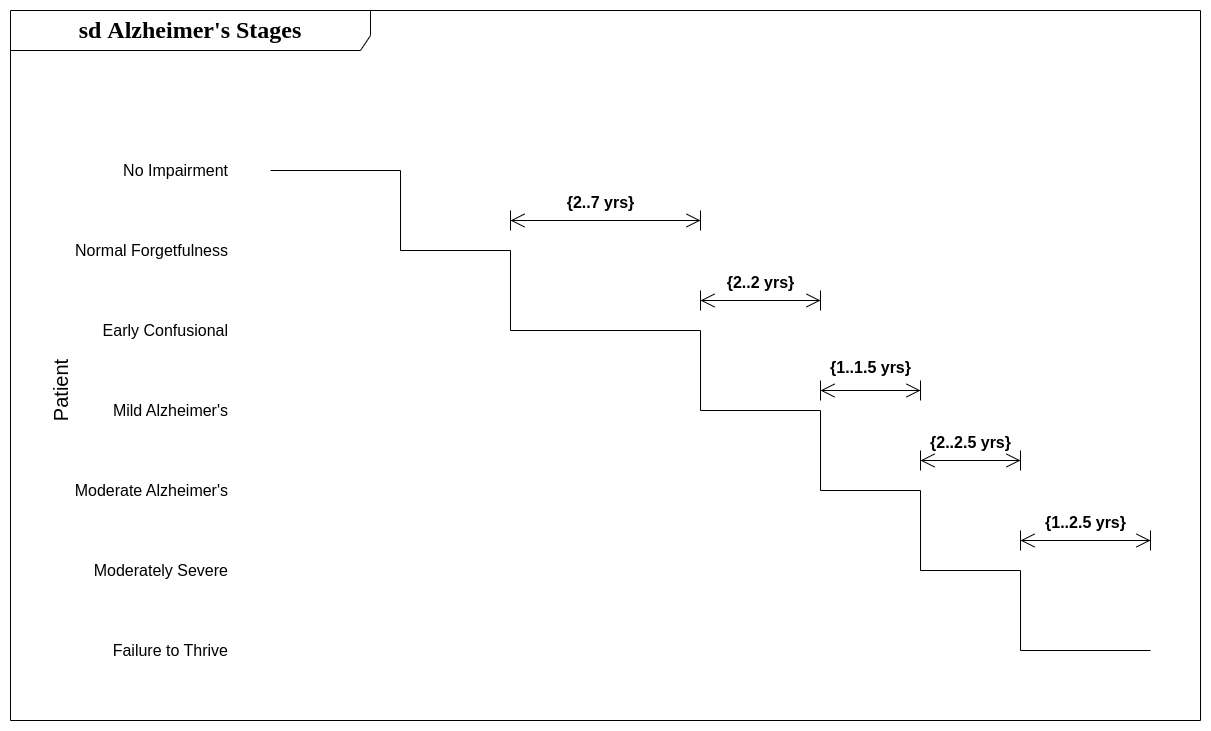

The diagram above was exported from draw.io. Its source (the exported page's mxGraphModel, read from the mxfile embedded in the PNG):
<mxGraphModel dx="1374" dy="1625" grid="1" gridSize="10" guides="1" tooltips="1" connect="1" arrows="1" fold="1" page="1" pageScale="1" pageWidth="1100" pageHeight="850" background="none" math="0" shadow="0">
  <root>
    <mxCell id="0" />
    <mxCell id="1" parent="0" />
    <mxCell id="2a3bc250acf0617d-8" value="&lt;font data-l-s=&quot;35974&quot; style=&quot;font-size: 24px;&quot;&gt;&lt;b&gt;sd&amp;nbsp;Alzheimer's Stages&lt;/b&gt;&lt;/font&gt;" style="shape=umlFrame;whiteSpace=wrap;html=1;rounded=1;shadow=0;comic=0;labelBackgroundColor=none;strokeWidth=1;fontFamily=Verdana;fontSize=12;align=center;width=360;height=40;" parent="1" vertex="1">
      <mxGeometry x="230" y="-780" width="1190" height="710" as="geometry" />
    </mxCell>
    <mxCell id="4cj6p68pP3dkOTnDYVr3-80" value="" style="shape=table;startSize=0;container=1;collapsible=0;childLayout=tableLayout;strokeColor=none;" vertex="1" parent="1">
      <mxGeometry x="250" y="-660" width="200" height="560" as="geometry" />
    </mxCell>
    <mxCell id="4cj6p68pP3dkOTnDYVr3-81" value="" style="shape=tableRow;horizontal=0;startSize=0;swimlaneHead=0;swimlaneBody=0;strokeColor=inherit;top=0;left=0;bottom=0;right=0;collapsible=0;dropTarget=0;fillColor=none;points=[[0,0.5],[1,0.5]];portConstraint=eastwest;" vertex="1" parent="4cj6p68pP3dkOTnDYVr3-80">
      <mxGeometry width="200" height="80" as="geometry" />
    </mxCell>
    <mxCell id="4cj6p68pP3dkOTnDYVr3-82" value="&lt;font style=&quot;font-size: 16px;&quot;&gt;No Impairment&lt;/font&gt;" style="shape=partialRectangle;html=1;whiteSpace=wrap;connectable=0;strokeColor=inherit;overflow=hidden;fillColor=none;top=0;left=0;bottom=0;right=0;pointerEvents=1;align=right;" vertex="1" parent="4cj6p68pP3dkOTnDYVr3-81">
      <mxGeometry width="200" height="80" as="geometry">
        <mxRectangle width="200" height="80" as="alternateBounds" />
      </mxGeometry>
    </mxCell>
    <mxCell id="4cj6p68pP3dkOTnDYVr3-83" value="" style="shape=tableRow;horizontal=0;startSize=0;swimlaneHead=0;swimlaneBody=0;strokeColor=inherit;top=0;left=0;bottom=0;right=0;collapsible=0;dropTarget=0;fillColor=none;points=[[0,0.5],[1,0.5]];portConstraint=eastwest;" vertex="1" parent="4cj6p68pP3dkOTnDYVr3-80">
      <mxGeometry y="80" width="200" height="80" as="geometry" />
    </mxCell>
    <mxCell id="4cj6p68pP3dkOTnDYVr3-84" value="&lt;font style=&quot;font-size: 16px;&quot;&gt;Normal Forgetfulness&lt;/font&gt;" style="shape=partialRectangle;html=1;whiteSpace=wrap;connectable=0;strokeColor=inherit;overflow=hidden;fillColor=none;top=0;left=0;bottom=0;right=0;pointerEvents=1;align=right;" vertex="1" parent="4cj6p68pP3dkOTnDYVr3-83">
      <mxGeometry width="200" height="80" as="geometry">
        <mxRectangle width="200" height="80" as="alternateBounds" />
      </mxGeometry>
    </mxCell>
    <mxCell id="4cj6p68pP3dkOTnDYVr3-85" value="" style="shape=tableRow;horizontal=0;startSize=0;swimlaneHead=0;swimlaneBody=0;strokeColor=inherit;top=0;left=0;bottom=0;right=0;collapsible=0;dropTarget=0;fillColor=none;points=[[0,0.5],[1,0.5]];portConstraint=eastwest;" vertex="1" parent="4cj6p68pP3dkOTnDYVr3-80">
      <mxGeometry y="160" width="200" height="80" as="geometry" />
    </mxCell>
    <mxCell id="4cj6p68pP3dkOTnDYVr3-86" value="&lt;font style=&quot;font-size: 16px;&quot;&gt;Early Confusional&lt;/font&gt;" style="shape=partialRectangle;html=1;whiteSpace=wrap;connectable=0;strokeColor=inherit;overflow=hidden;fillColor=none;top=0;left=0;bottom=0;right=0;pointerEvents=1;align=right;" vertex="1" parent="4cj6p68pP3dkOTnDYVr3-85">
      <mxGeometry width="200" height="80" as="geometry">
        <mxRectangle width="200" height="80" as="alternateBounds" />
      </mxGeometry>
    </mxCell>
    <mxCell id="4cj6p68pP3dkOTnDYVr3-87" value="" style="shape=tableRow;horizontal=0;startSize=0;swimlaneHead=0;swimlaneBody=0;strokeColor=inherit;top=0;left=0;bottom=0;right=0;collapsible=0;dropTarget=0;fillColor=none;points=[[0,0.5],[1,0.5]];portConstraint=eastwest;" vertex="1" parent="4cj6p68pP3dkOTnDYVr3-80">
      <mxGeometry y="240" width="200" height="80" as="geometry" />
    </mxCell>
    <mxCell id="4cj6p68pP3dkOTnDYVr3-88" value="&lt;font style=&quot;font-size: 16px;&quot;&gt;Mild Alzheimer's&lt;/font&gt;" style="shape=partialRectangle;html=1;whiteSpace=wrap;connectable=0;strokeColor=inherit;overflow=hidden;fillColor=none;top=0;left=0;bottom=0;right=0;pointerEvents=1;align=right;" vertex="1" parent="4cj6p68pP3dkOTnDYVr3-87">
      <mxGeometry width="200" height="80" as="geometry">
        <mxRectangle width="200" height="80" as="alternateBounds" />
      </mxGeometry>
    </mxCell>
    <mxCell id="4cj6p68pP3dkOTnDYVr3-89" value="" style="shape=tableRow;horizontal=0;startSize=0;swimlaneHead=0;swimlaneBody=0;strokeColor=inherit;top=0;left=0;bottom=0;right=0;collapsible=0;dropTarget=0;fillColor=none;points=[[0,0.5],[1,0.5]];portConstraint=eastwest;" vertex="1" parent="4cj6p68pP3dkOTnDYVr3-80">
      <mxGeometry y="320" width="200" height="80" as="geometry" />
    </mxCell>
    <mxCell id="4cj6p68pP3dkOTnDYVr3-90" value="&lt;font style=&quot;font-size: 16px;&quot;&gt;Moderate Alzheimer's&lt;/font&gt;" style="shape=partialRectangle;html=1;whiteSpace=wrap;connectable=0;strokeColor=inherit;overflow=hidden;fillColor=none;top=0;left=0;bottom=0;right=0;pointerEvents=1;align=right;" vertex="1" parent="4cj6p68pP3dkOTnDYVr3-89">
      <mxGeometry width="200" height="80" as="geometry">
        <mxRectangle width="200" height="80" as="alternateBounds" />
      </mxGeometry>
    </mxCell>
    <mxCell id="4cj6p68pP3dkOTnDYVr3-91" value="" style="shape=tableRow;horizontal=0;startSize=0;swimlaneHead=0;swimlaneBody=0;strokeColor=inherit;top=0;left=0;bottom=0;right=0;collapsible=0;dropTarget=0;fillColor=none;points=[[0,0.5],[1,0.5]];portConstraint=eastwest;" vertex="1" parent="4cj6p68pP3dkOTnDYVr3-80">
      <mxGeometry y="400" width="200" height="80" as="geometry" />
    </mxCell>
    <mxCell id="4cj6p68pP3dkOTnDYVr3-92" value="&lt;font style=&quot;font-size: 16px;&quot;&gt;Moderately Severe&lt;/font&gt;" style="shape=partialRectangle;html=1;whiteSpace=wrap;connectable=0;strokeColor=inherit;overflow=hidden;fillColor=none;top=0;left=0;bottom=0;right=0;pointerEvents=1;align=right;" vertex="1" parent="4cj6p68pP3dkOTnDYVr3-91">
      <mxGeometry width="200" height="80" as="geometry">
        <mxRectangle width="200" height="80" as="alternateBounds" />
      </mxGeometry>
    </mxCell>
    <mxCell id="4cj6p68pP3dkOTnDYVr3-93" value="" style="shape=tableRow;horizontal=0;startSize=0;swimlaneHead=0;swimlaneBody=0;strokeColor=inherit;top=0;left=0;bottom=0;right=0;collapsible=0;dropTarget=0;fillColor=none;points=[[0,0.5],[1,0.5]];portConstraint=eastwest;" vertex="1" parent="4cj6p68pP3dkOTnDYVr3-80">
      <mxGeometry y="480" width="200" height="80" as="geometry" />
    </mxCell>
    <mxCell id="4cj6p68pP3dkOTnDYVr3-94" value="&lt;font style=&quot;font-size: 16px;&quot;&gt;Failure to Thrive&lt;/font&gt;" style="shape=partialRectangle;html=1;whiteSpace=wrap;connectable=0;strokeColor=inherit;overflow=hidden;fillColor=none;top=0;left=0;bottom=0;right=0;pointerEvents=1;align=right;" vertex="1" parent="4cj6p68pP3dkOTnDYVr3-93">
      <mxGeometry width="200" height="80" as="geometry">
        <mxRectangle width="200" height="80" as="alternateBounds" />
      </mxGeometry>
    </mxCell>
    <mxCell id="4cj6p68pP3dkOTnDYVr3-95" value="&lt;font style=&quot;font-size: 20px;&quot;&gt;Patient&lt;br&gt;&lt;/font&gt;" style="text;html=1;strokeColor=none;fillColor=none;align=center;verticalAlign=middle;whiteSpace=wrap;rounded=0;rotation=-90;" vertex="1" parent="1">
      <mxGeometry x="190" y="-430" width="180" height="60" as="geometry" />
    </mxCell>
    <mxCell id="4cj6p68pP3dkOTnDYVr3-154" value="" style="shape=partialRectangle;whiteSpace=wrap;html=1;bottom=0;right=0;fillColor=none;direction=south;" vertex="1" parent="1">
      <mxGeometry x="490" y="-620" width="130" height="80" as="geometry" />
    </mxCell>
    <mxCell id="4cj6p68pP3dkOTnDYVr3-155" value="" style="shape=partialRectangle;whiteSpace=wrap;html=1;bottom=0;right=0;fillColor=none;direction=south;" vertex="1" parent="1">
      <mxGeometry x="620" y="-540" width="110" height="80" as="geometry" />
    </mxCell>
    <mxCell id="4cj6p68pP3dkOTnDYVr3-157" value="" style="shape=partialRectangle;whiteSpace=wrap;html=1;bottom=0;right=0;fillColor=none;direction=south;" vertex="1" parent="1">
      <mxGeometry x="730" y="-460" width="190" height="80" as="geometry" />
    </mxCell>
    <mxCell id="4cj6p68pP3dkOTnDYVr3-158" value="" style="shape=partialRectangle;whiteSpace=wrap;html=1;bottom=0;right=0;fillColor=none;direction=south;" vertex="1" parent="1">
      <mxGeometry x="920" y="-380" width="120" height="80" as="geometry" />
    </mxCell>
    <mxCell id="4cj6p68pP3dkOTnDYVr3-159" value="" style="shape=partialRectangle;whiteSpace=wrap;html=1;bottom=0;right=0;fillColor=none;direction=south;" vertex="1" parent="1">
      <mxGeometry x="1040" y="-300" width="100" height="80" as="geometry" />
    </mxCell>
    <mxCell id="4cj6p68pP3dkOTnDYVr3-160" value="" style="shape=partialRectangle;whiteSpace=wrap;html=1;bottom=0;right=0;fillColor=none;direction=south;" vertex="1" parent="1">
      <mxGeometry x="1140" y="-220" width="100" height="80" as="geometry" />
    </mxCell>
    <mxCell id="4cj6p68pP3dkOTnDYVr3-162" value="" style="endArrow=none;html=1;rounded=0;exitX=1;exitY=0;exitDx=0;exitDy=0;" edge="1" parent="1" source="4cj6p68pP3dkOTnDYVr3-160">
      <mxGeometry width="50" height="50" relative="1" as="geometry">
        <mxPoint x="1200" y="-60" as="sourcePoint" />
        <mxPoint x="1370" y="-140" as="targetPoint" />
      </mxGeometry>
    </mxCell>
    <mxCell id="4cj6p68pP3dkOTnDYVr3-166" value="" style="endArrow=open;endFill=1;endSize=12;html=1;rounded=0;entryX=1;entryY=0.5;entryDx=0;entryDy=0;entryPerimeter=0;exitX=0;exitY=0.5;exitDx=0;exitDy=0;exitPerimeter=0;" edge="1" parent="1" source="4cj6p68pP3dkOTnDYVr3-175" target="4cj6p68pP3dkOTnDYVr3-175">
      <mxGeometry width="160" relative="1" as="geometry">
        <mxPoint x="800" y="-560" as="sourcePoint" />
        <mxPoint x="960" y="-560" as="targetPoint" />
      </mxGeometry>
    </mxCell>
    <mxCell id="4cj6p68pP3dkOTnDYVr3-167" value="" style="endArrow=open;endFill=1;endSize=12;html=1;rounded=0;entryX=0;entryY=0.5;entryDx=0;entryDy=0;entryPerimeter=0;exitX=1;exitY=0.5;exitDx=0;exitDy=0;exitPerimeter=0;" edge="1" parent="1" source="4cj6p68pP3dkOTnDYVr3-175" target="4cj6p68pP3dkOTnDYVr3-175">
      <mxGeometry width="160" relative="1" as="geometry">
        <mxPoint x="950" y="-540" as="sourcePoint" />
        <mxPoint x="770" y="-540" as="targetPoint" />
      </mxGeometry>
    </mxCell>
    <mxCell id="4cj6p68pP3dkOTnDYVr3-175" value="" style="shape=crossbar;whiteSpace=wrap;html=1;rounded=1;" vertex="1" parent="1">
      <mxGeometry x="730" y="-580" width="190" height="20" as="geometry" />
    </mxCell>
    <mxCell id="4cj6p68pP3dkOTnDYVr3-176" value="" style="shape=crossbar;whiteSpace=wrap;html=1;rounded=1;" vertex="1" parent="1">
      <mxGeometry x="920" y="-500" width="120" height="20" as="geometry" />
    </mxCell>
    <mxCell id="4cj6p68pP3dkOTnDYVr3-177" value="" style="shape=crossbar;whiteSpace=wrap;html=1;rounded=1;" vertex="1" parent="1">
      <mxGeometry x="1040" y="-410" width="100" height="20" as="geometry" />
    </mxCell>
    <mxCell id="4cj6p68pP3dkOTnDYVr3-178" value="" style="shape=crossbar;whiteSpace=wrap;html=1;rounded=1;" vertex="1" parent="1">
      <mxGeometry x="1140" y="-340" width="100" height="20" as="geometry" />
    </mxCell>
    <mxCell id="4cj6p68pP3dkOTnDYVr3-179" value="" style="shape=crossbar;whiteSpace=wrap;html=1;rounded=1;" vertex="1" parent="1">
      <mxGeometry x="1240" y="-260" width="130" height="20" as="geometry" />
    </mxCell>
    <mxCell id="4cj6p68pP3dkOTnDYVr3-180" value="&lt;font style=&quot;font-size: 16px;&quot;&gt;{2..7 yrs}&lt;/font&gt;" style="text;strokeColor=none;fillColor=none;html=1;fontSize=24;fontStyle=1;verticalAlign=middle;align=center;" vertex="1" parent="1">
      <mxGeometry x="770" y="-610" width="100" height="40" as="geometry" />
    </mxCell>
    <mxCell id="4cj6p68pP3dkOTnDYVr3-181" value="&lt;font style=&quot;font-size: 16px;&quot;&gt;{2..2 yrs}&lt;/font&gt;" style="text;strokeColor=none;fillColor=none;html=1;fontSize=24;fontStyle=1;verticalAlign=middle;align=center;" vertex="1" parent="1">
      <mxGeometry x="930" y="-530" width="100" height="40" as="geometry" />
    </mxCell>
    <mxCell id="4cj6p68pP3dkOTnDYVr3-182" value="&lt;font style=&quot;font-size: 16px;&quot;&gt;{1..1.5 yrs}&lt;/font&gt;" style="text;strokeColor=none;fillColor=none;html=1;fontSize=24;fontStyle=1;verticalAlign=middle;align=center;" vertex="1" parent="1">
      <mxGeometry x="1040" y="-445" width="100" height="40" as="geometry" />
    </mxCell>
    <mxCell id="4cj6p68pP3dkOTnDYVr3-183" value="&lt;font style=&quot;font-size: 16px;&quot;&gt;{2..2.5 yrs}&lt;/font&gt;" style="text;strokeColor=none;fillColor=none;html=1;fontSize=24;fontStyle=1;verticalAlign=middle;align=center;" vertex="1" parent="1">
      <mxGeometry x="1140" y="-370" width="100" height="40" as="geometry" />
    </mxCell>
    <mxCell id="4cj6p68pP3dkOTnDYVr3-184" value="&lt;font style=&quot;font-size: 16px;&quot;&gt;{1..2.5 yrs}&lt;/font&gt;" style="text;strokeColor=none;fillColor=none;html=1;fontSize=24;fontStyle=1;verticalAlign=middle;align=center;" vertex="1" parent="1">
      <mxGeometry x="1255" y="-290" width="100" height="40" as="geometry" />
    </mxCell>
    <mxCell id="4cj6p68pP3dkOTnDYVr3-185" value="" style="endArrow=open;endFill=1;endSize=12;html=1;rounded=0;entryX=0;entryY=0.5;entryDx=0;entryDy=0;entryPerimeter=0;exitX=1;exitY=0.5;exitDx=0;exitDy=0;exitPerimeter=0;" edge="1" parent="1" source="4cj6p68pP3dkOTnDYVr3-179" target="4cj6p68pP3dkOTnDYVr3-179">
      <mxGeometry width="160" relative="1" as="geometry">
        <mxPoint x="750" y="-370" as="sourcePoint" />
        <mxPoint x="910" y="-370" as="targetPoint" />
      </mxGeometry>
    </mxCell>
    <mxCell id="4cj6p68pP3dkOTnDYVr3-186" value="" style="endArrow=open;endFill=1;endSize=12;html=1;rounded=0;entryX=1;entryY=0.5;entryDx=0;entryDy=0;entryPerimeter=0;exitX=0;exitY=0.5;exitDx=0;exitDy=0;exitPerimeter=0;" edge="1" parent="1" source="4cj6p68pP3dkOTnDYVr3-176" target="4cj6p68pP3dkOTnDYVr3-176">
      <mxGeometry width="160" relative="1" as="geometry">
        <mxPoint x="760" y="-360" as="sourcePoint" />
        <mxPoint x="920" y="-360" as="targetPoint" />
      </mxGeometry>
    </mxCell>
    <mxCell id="4cj6p68pP3dkOTnDYVr3-187" value="" style="endArrow=open;endFill=1;endSize=12;html=1;rounded=0;entryX=0;entryY=0.5;entryDx=0;entryDy=0;entryPerimeter=0;exitX=1;exitY=0.5;exitDx=0;exitDy=0;exitPerimeter=0;" edge="1" parent="1" source="4cj6p68pP3dkOTnDYVr3-176" target="4cj6p68pP3dkOTnDYVr3-176">
      <mxGeometry width="160" relative="1" as="geometry">
        <mxPoint x="760" y="-360" as="sourcePoint" />
        <mxPoint x="920" y="-360" as="targetPoint" />
      </mxGeometry>
    </mxCell>
    <mxCell id="4cj6p68pP3dkOTnDYVr3-188" value="" style="endArrow=open;endFill=1;endSize=12;html=1;rounded=0;entryX=1;entryY=0.5;entryDx=0;entryDy=0;entryPerimeter=0;exitX=0;exitY=0.5;exitDx=0;exitDy=0;exitPerimeter=0;" edge="1" parent="1" source="4cj6p68pP3dkOTnDYVr3-177" target="4cj6p68pP3dkOTnDYVr3-177">
      <mxGeometry width="160" relative="1" as="geometry">
        <mxPoint x="760" y="-360" as="sourcePoint" />
        <mxPoint x="920" y="-360" as="targetPoint" />
      </mxGeometry>
    </mxCell>
    <mxCell id="4cj6p68pP3dkOTnDYVr3-189" value="" style="endArrow=open;endFill=1;endSize=12;html=1;rounded=0;entryX=0;entryY=0.5;entryDx=0;entryDy=0;entryPerimeter=0;" edge="1" parent="1" target="4cj6p68pP3dkOTnDYVr3-177">
      <mxGeometry width="160" relative="1" as="geometry">
        <mxPoint x="1140" y="-400" as="sourcePoint" />
        <mxPoint x="920" y="-360" as="targetPoint" />
      </mxGeometry>
    </mxCell>
    <mxCell id="4cj6p68pP3dkOTnDYVr3-190" value="" style="endArrow=open;endFill=1;endSize=12;html=1;rounded=0;entryX=1;entryY=1;entryDx=0;entryDy=0;exitX=0;exitY=1;exitDx=0;exitDy=0;" edge="1" parent="1" source="4cj6p68pP3dkOTnDYVr3-183" target="4cj6p68pP3dkOTnDYVr3-183">
      <mxGeometry width="160" relative="1" as="geometry">
        <mxPoint x="760" y="-360" as="sourcePoint" />
        <mxPoint x="920" y="-360" as="targetPoint" />
      </mxGeometry>
    </mxCell>
    <mxCell id="4cj6p68pP3dkOTnDYVr3-191" value="" style="endArrow=open;endFill=1;endSize=12;html=1;rounded=0;entryX=0;entryY=0.5;entryDx=0;entryDy=0;entryPerimeter=0;exitX=1;exitY=0.5;exitDx=0;exitDy=0;exitPerimeter=0;" edge="1" parent="1" source="4cj6p68pP3dkOTnDYVr3-178" target="4cj6p68pP3dkOTnDYVr3-178">
      <mxGeometry width="160" relative="1" as="geometry">
        <mxPoint x="760" y="-360" as="sourcePoint" />
        <mxPoint x="920" y="-360" as="targetPoint" />
      </mxGeometry>
    </mxCell>
    <mxCell id="4cj6p68pP3dkOTnDYVr3-192" value="" style="endArrow=open;endFill=1;endSize=12;html=1;rounded=0;entryX=1;entryY=0.5;entryDx=0;entryDy=0;entryPerimeter=0;exitX=0;exitY=0.5;exitDx=0;exitDy=0;exitPerimeter=0;" edge="1" parent="1" source="4cj6p68pP3dkOTnDYVr3-179" target="4cj6p68pP3dkOTnDYVr3-179">
      <mxGeometry width="160" relative="1" as="geometry">
        <mxPoint x="760" y="-360" as="sourcePoint" />
        <mxPoint x="920" y="-360" as="targetPoint" />
      </mxGeometry>
    </mxCell>
  </root>
</mxGraphModel>